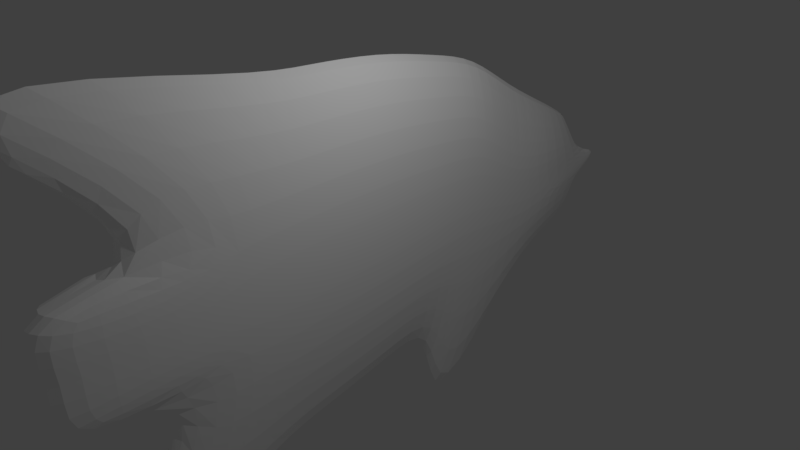 # Source: FishAll.blend  (saved by Blender 2.79.0; exported with 4.5.12 LTS)
import bpy
from mathutils import Matrix  # noqa: F401  (used for matrix-valued properties, if any)

bpy.ops.wm.read_factory_settings(use_empty=True)
scene = bpy.context.scene
scene.name = 'Scene'

# ---- collections
col_collection_1 = bpy.data.collections.new('Collection 1'); scene.collection.children.link(col_collection_1)

# ---- materials (node trees are filled in below, after node groups)
mat_fish = bpy.data.materials.new('Fish')
mat_fish.alpha_threshold = 0.0
mat_fish.use_transparent_shadow = False
mat_fish.diffuse_color = (1.0, 1.0, 1.0, 1.0)
mat_fish.roughness = 0.5
mat_fish.specular_intensity = 0.0
mat_fish.line_color = (0.0, 0.0, 0.0, 1.0)

# ---- material node trees

# ---- world
world_world = bpy.data.worlds.new('World'); scene.world = world_world
world_world.color = (0.05088, 0.05088, 0.05088)
world_world.use_sun_shadow = False
world_world.sun_shadow_jitter_overblur = 0.0
world_world.cycles.sampling_method = 'MANUAL'

# ---- cameras
cam_camera = bpy.data.cameras.new('Camera')
cam_camera.clip_end = 100.0
cam_camera.lens = 35.0
cam_camera.sensor_width = 32.0
cam_camera.sensor_height = 18.0
cam_camera.ortho_scale = 7.314
cam_camera.dof.focus_distance = 0.0
cam_camera.dof.aperture_fstop = 128.0

# ---- lights
light_lamp = bpy.data.lights.new('Lamp', 'POINT')
light_lamp.transmission_factor = 0.0
light_lamp.cutoff_distance = 30.0
light_lamp.energy = 100.0
light_lamp.shadow_buffer_clip_start = 1.001
light_lamp.shadow_soft_size = 0.1
light_lamp.shadow_maximum_resolution = 0.006
light_lamp.use_absolute_resolution = True

# ---- meshes
me_cube = bpy.data.meshes.new('Cube')
me_cube.from_pydata([(0.0, 4.226, -0.7989), (0.0, 3.885, 1.043), (0.0, -2.934, -0.8058), (0.0, -3.643, 2.272), (0.0, -4.101, -4.244), (0.0, 0.194, -2.201), (0.0, 3.667, -1.156), (0.0, 3.543, 1.451), (0.0, 0.194, 3.034), (0.0, -6.497, 4.244), (0.0, -2.934, 0.6942), (0.0, -4.306, 0.1942), (0.0, -2.934, -0.3058), (0.0, 4.749, -0.2656), (0.0, 4.855, 0.2596), (0.0, 4.533, 0.4434), (0.3196, -2.31, -1.061), (0.3196, -2.31, 0.2011), (0.3196, -2.354, 1.751), (0.3196, 0.194, -0.8922), (0.3196, 0.194, 0.4166), (0.3196, 0.194, 1.725), (0.3196, 3.46, -0.2989), (0.3196, 3.46, 0.2011), (0.3196, 3.46, 0.7011), (0.0, 0.8696, -4.812), (0.0, 1.851, 2.577), (0.3196, 1.851, 1.527), (0.3196, 1.851, 0.4765), (0.3196, 1.851, -0.574), (0.0, -0.8764, -2.477), (0.0, -0.8823, 3.125), (0.3196, -0.8823, 1.724), (0.3196, -0.8823, 0.324), (0.3196, -0.8823, -1.076), (0.0, 2.679, -1.638), (0.3196, 2.521, 0.7348), (0.3196, 2.546, 0.09339), (0.3196, 2.812, -0.5812), (0.0, 2.679, 2.124), (0.0, -1.597, 3.162), (0.0, -1.585, -2.637), (0.3196, -1.597, 1.712), (0.3196, -1.597, 0.2626), (0.3196, -1.597, -1.187), (0.0, -4.619, 1.063), (0.3322, -2.319, 0.6548), (0.3134, -2.297, -0.1898), (0.0, -4.503, -0.778), (0.3196, -4.519, 1.063), (0.3196, -4.402, -0.7775), (0.3196, -4.206, 0.1946), (0.0, 4.905, 0.06723), (0.3196, 3.46, -0.01284), (0.06618, 4.617, -0.01618), (0.0, 1.116, 2.78), (0.0, 1.116, -1.88), (0.3196, 1.116, 1.615), (0.3196, 1.116, 0.45), (0.3196, 1.116, -0.7151)], [], [(22, 6, 0, 13), (12, 2, 4, 16), (34, 30, 5, 19), (38, 35, 6, 22), (39, 36, 24, 7), (36, 37, 23, 24), (37, 38, 22, 53, 23), (31, 32, 21, 8), (32, 33, 20, 21), (33, 34, 19, 20), (3, 10, 18, 9), (10, 45, 49, 46, 18), (11, 48, 50, 51), (7, 24, 15, 1), (24, 23, 14, 15), (23, 53, 54, 14), (58, 59, 29, 28), (57, 58, 28, 27), (55, 57, 27, 26), (59, 56, 25, 29), (43, 44, 34, 33), (42, 43, 33, 32), (40, 42, 32, 31), (44, 41, 30, 34), (28, 29, 38, 37), (27, 28, 37, 36), (26, 27, 36, 39), (29, 25, 35, 38), (16, 4, 41, 44), (9, 18, 42, 40), (18, 46, 17, 43, 42), (17, 47, 16, 44, 43), (46, 49, 51, 17), (47, 50, 48, 12, 16), (51, 49, 45, 11), (51, 50, 47, 17), (52, 54, 53, 22, 13), (54, 52, 14), (19, 5, 56, 59), (8, 21, 57, 55), (21, 20, 58, 57), (20, 19, 59, 58)])
_uv = me_cube.uv_layers.new(name='UVMap')
_uv.uv.foreach_set('vector', [0.8713, 0.4586, 0.8929, 0.3492, 0.9475, 0.4114, 0.9987, 0.4633, 0.2475, 0.4612, 0.2222, 0.4285, 0.2116, 0.1092, 0.3073, 0.3855, 0.4468, 0.3837, 0.4712, 0.1645, 0.5642, 0.1977, 0.552, 0.4014, 0.808, 0.4312, 0.8055, 0.2801, 0.8929, 0.3492, 0.8713, 0.4586, 0.7434, 0.8154, 0.7795, 0.5598, 0.8713, 0.5563, 0.8278, 0.7494, 0.7795, 0.5598, 0.782, 0.4972, 0.8713, 0.5075, 0.8713, 0.5563, 0.782, 0.4972, 0.808, 0.4312, 0.8713, 0.4586, 0.8713, 0.4866, 0.8713, 0.5075, 0.4251, 0.9601, 0.4468, 0.6573, 0.552, 0.6571, 0.5304, 0.9511, 0.4468, 0.6573, 0.4468, 0.5205, 0.552, 0.5293, 0.552, 0.6571, 0.4468, 0.5205, 0.4468, 0.3837, 0.552, 0.4014, 0.552, 0.5293, 0.1553, 0.8775, 0.2475, 0.5589, 0.303, 0.6602, 0.01532, 0.9587, 0.2475, 0.5589, 0.05412, 0.6518, 0.06262, 0.65, 0.3063, 0.553, 0.303, 0.6602, 0.07205, 0.5172, 0.0517, 0.3966, 0.06021, 0.3948, 0.08055, 0.5154, 0.8278, 0.7494, 0.8713, 0.5563, 0.9775, 0.5326, 0.8613, 0.7095, 0.8713, 0.5563, 0.8713, 0.5075, 1.009, 0.5146, 0.9775, 0.5326, 0.8713, 0.5075, 0.8713, 0.4866, 0.9854, 0.4874, 1.009, 0.5146, 0.6422, 0.5323, 0.6422, 0.4185, 0.714, 0.4321, 0.714, 0.5347, 0.6422, 0.6461, 0.6422, 0.5323, 0.714, 0.5347, 0.714, 0.6374, 0.6205, 0.926, 0.6422, 0.6461, 0.714, 0.6374, 0.6946, 0.8684, 0.6422, 0.4185, 0.6319, 0.2364, 0.6194, 0.02015, 0.714, 0.4321, 0.377, 0.5146, 0.377, 0.373, 0.4468, 0.3837, 0.4468, 0.5205, 0.377, 0.6563, 0.377, 0.5146, 0.4468, 0.5205, 0.4468, 0.6573, 0.3553, 0.964, 0.377, 0.6563, 0.4468, 0.6573, 0.4251, 0.9601, 0.377, 0.373, 0.3946, 0.1285, 0.4712, 0.1645, 0.4468, 0.3837, 0.714, 0.5347, 0.714, 0.4321, 0.808, 0.4312, 0.782, 0.4972, 0.714, 0.6374, 0.714, 0.5347, 0.782, 0.4972, 0.7795, 0.5598, 0.6946, 0.8684, 0.714, 0.6374, 0.7795, 0.5598, 0.7434, 0.8154, 0.714, 0.4321, 0.6194, 0.02015, 0.8055, 0.2801, 0.808, 0.4312, 0.3073, 0.3855, 0.2116, 0.1092, 0.3946, 0.1285, 0.377, 0.373, 0.01532, 0.9587, 0.303, 0.6602, 0.377, 0.6563, 0.3553, 0.964, 0.303, 0.6602, 0.3063, 0.553, 0.3073, 0.5088, 0.377, 0.5146, 0.377, 0.6563, 0.3073, 0.5088, 0.3086, 0.4706, 0.3073, 0.3855, 0.377, 0.373, 0.377, 0.5146, 0.3063, 0.553, 0.06262, 0.65, 0.08055, 0.5154, 0.3073, 0.5088, 0.3086, 0.4706, 0.06021, 0.3948, 0.0517, 0.3966, 0.2475, 0.4612, 0.3073, 0.3855, 0.08055, 0.5154, 0.06262, 0.65, 0.05412, 0.6518, 0.07205, 0.5172, 0.08055, 0.5154, 0.06021, 0.3948, 0.3086, 0.4706, 0.3073, 0.5088, 1.014, 0.4958, 0.9854, 0.4874, 0.8713, 0.4866, 0.8713, 0.4586, 0.9987, 0.4633, 0.9854, 0.4874, 1.014, 0.4958, 1.009, 0.5146, 0.552, 0.4014, 0.5642, 0.1977, 0.6319, 0.2364, 0.6422, 0.4185, 0.5304, 0.9511, 0.552, 0.6571, 0.6422, 0.6461, 0.6205, 0.926, 0.552, 0.6571, 0.552, 0.5293, 0.6422, 0.5323, 0.6422, 0.6461, 0.552, 0.5293, 0.552, 0.4014, 0.6422, 0.4185, 0.6422, 0.5323])
me_cube.materials.append(mat_fish)
me_cube.use_remesh_preserve_volume = False
me_cube.use_remesh_preserve_attributes = False
me_cube.use_mirror_vertex_groups = False
me_cube.update()

# ---- objects
ob_cube = bpy.data.objects.new('Cube', me_cube)
ob_lamp = bpy.data.objects.new('Lamp', light_lamp)
ob_camera = bpy.data.objects.new('Camera', cam_camera)

# ---- transforms, parenting, visibility, modifiers, constraints
ob_cube.location = (0.0, 0.0, 0.0)
ob_cube.lock_rotations_4d = False
ob_cube.empty_display_type = 'ARROWS'
ob_cube.lineart.crease_threshold = 0.0
_m = ob_cube.modifiers.new('Mirror', 'MIRROR')
_m.use_clip = True
_m = ob_cube.modifiers.new('Subsurf', 'SUBSURF')
_m.uv_smooth = 'PRESERVE_CORNERS'
_m.quality = 2
_m.show_only_control_edges = False
ob_lamp.location = (2.68, -0.1556, 4.037)
ob_lamp.rotation_euler = (0.6503, 0.05522, 1.866)
ob_lamp.lock_rotations_4d = False
ob_lamp.empty_display_type = 'ARROWS'
ob_lamp.color = (0.0, 0.0, 0.0, 0.0)
ob_lamp.lineart.crease_threshold = 0.0
ob_camera.location = (7.481, -6.508, 5.344)
ob_camera.rotation_euler = (1.109, 0.0, 0.8149)
ob_camera.lock_rotations_4d = False
ob_camera.empty_display_type = 'ARROWS'
ob_camera.color = (0.0, 0.0, 0.0, 0.0)
ob_camera.display_type = 'WIRE'
ob_camera.lineart.crease_threshold = 0.0

# ---- collection membership
col_collection_1.objects.link(ob_cube)
col_collection_1.objects.link(ob_lamp)
col_collection_1.objects.link(ob_camera)

# ---- scene / render settings (as saved in the file)
scene.camera = ob_camera
scene.frame_start = 1; scene.frame_end = 250; scene.frame_set(1)
scene.render.engine = 'BLENDER_EEVEE_NEXT'
scene.render.dither_intensity = 0.0
scene.cycles.use_denoising = False
scene.cycles.samples = 128
scene.cycles.sampling_pattern = 'TABULATED_SOBOL'
scene.cycles.use_adaptive_sampling = False
scene.cycles.use_light_tree = False
scene.cycles.blur_glossy = 0.0
scene.cycles.sample_clamp_indirect = 0.0
scene.view_settings.view_transform = 'Standard'
bpy.context.view_layer.update()
